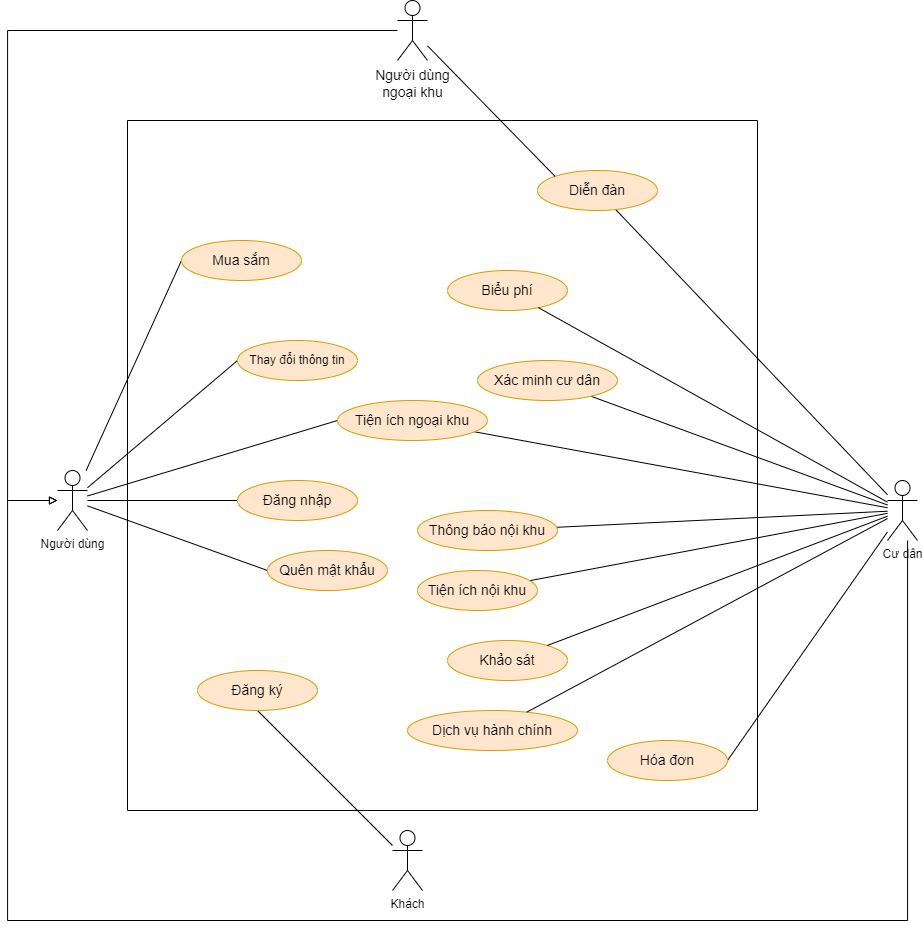

The diagram above was exported from draw.io. Its source (the exported page's mxGraphModel, read from the mxfile embedded in the PNG):
<mxGraphModel dx="1615" dy="894" grid="1" gridSize="10" guides="1" tooltips="1" connect="1" arrows="1" fold="1" page="1" pageScale="1" pageWidth="827" pageHeight="1169" math="0" shadow="0">
  <root>
    <mxCell id="0" />
    <mxCell id="1" parent="0" />
    <mxCell id="BVD0RmjV8X2pGe1AmP8k-7" style="edgeStyle=none;rounded=0;orthogonalLoop=1;jettySize=auto;html=1;entryX=0;entryY=0.5;entryDx=0;entryDy=0;endArrow=none;endFill=0;" parent="1" source="BVD0RmjV8X2pGe1AmP8k-1" target="BVD0RmjV8X2pGe1AmP8k-6" edge="1">
      <mxGeometry relative="1" as="geometry" />
    </mxCell>
    <mxCell id="BVD0RmjV8X2pGe1AmP8k-13" style="edgeStyle=none;rounded=0;orthogonalLoop=1;jettySize=auto;html=1;entryX=0;entryY=0.5;entryDx=0;entryDy=0;endArrow=none;endFill=0;" parent="1" source="BVD0RmjV8X2pGe1AmP8k-1" target="BVD0RmjV8X2pGe1AmP8k-11" edge="1">
      <mxGeometry relative="1" as="geometry" />
    </mxCell>
    <mxCell id="BVD0RmjV8X2pGe1AmP8k-14" style="edgeStyle=none;rounded=0;orthogonalLoop=1;jettySize=auto;html=1;entryX=0;entryY=0.5;entryDx=0;entryDy=0;endArrow=none;endFill=0;" parent="1" source="BVD0RmjV8X2pGe1AmP8k-1" target="BVD0RmjV8X2pGe1AmP8k-10" edge="1">
      <mxGeometry relative="1" as="geometry" />
    </mxCell>
    <mxCell id="BVD0RmjV8X2pGe1AmP8k-18" style="edgeStyle=none;rounded=0;orthogonalLoop=1;jettySize=auto;html=1;entryX=0;entryY=0.5;entryDx=0;entryDy=0;endArrow=none;endFill=0;" parent="1" source="BVD0RmjV8X2pGe1AmP8k-1" target="BVD0RmjV8X2pGe1AmP8k-15" edge="1">
      <mxGeometry relative="1" as="geometry" />
    </mxCell>
    <mxCell id="BVD0RmjV8X2pGe1AmP8k-31" value="" style="edgeStyle=orthogonalEdgeStyle;rounded=0;orthogonalLoop=1;jettySize=auto;html=1;startArrow=block;startFill=0;endArrow=none;endFill=0;" parent="1" source="BVD0RmjV8X2pGe1AmP8k-1" target="BVD0RmjV8X2pGe1AmP8k-30" edge="1">
      <mxGeometry relative="1" as="geometry">
        <Array as="points">
          <mxPoint x="120" y="520" />
          <mxPoint x="120" y="50" />
        </Array>
      </mxGeometry>
    </mxCell>
    <mxCell id="Ln5AozUEvYYHXH6iK-Uh-1" style="edgeStyle=none;rounded=0;orthogonalLoop=1;jettySize=auto;html=1;entryX=0;entryY=0.5;entryDx=0;entryDy=0;strokeWidth=1;endArrow=none;endFill=0;" edge="1" parent="1" source="BVD0RmjV8X2pGe1AmP8k-1" target="BVD0RmjV8X2pGe1AmP8k-21">
      <mxGeometry relative="1" as="geometry" />
    </mxCell>
    <mxCell id="BVD0RmjV8X2pGe1AmP8k-1" value="Người dùng" style="shape=umlActor;verticalLabelPosition=bottom;verticalAlign=top;html=1;outlineConnect=0;" parent="1" vertex="1">
      <mxGeometry x="170" y="490" width="30" height="60" as="geometry" />
    </mxCell>
    <mxCell id="BVD0RmjV8X2pGe1AmP8k-5" style="rounded=0;orthogonalLoop=1;jettySize=auto;html=1;entryX=0.5;entryY=1;entryDx=0;entryDy=0;endArrow=none;endFill=0;" parent="1" source="BVD0RmjV8X2pGe1AmP8k-2" target="BVD0RmjV8X2pGe1AmP8k-4" edge="1">
      <mxGeometry relative="1" as="geometry" />
    </mxCell>
    <mxCell id="BVD0RmjV8X2pGe1AmP8k-2" value="Khách" style="shape=umlActor;verticalLabelPosition=bottom;verticalAlign=top;html=1;outlineConnect=0;" parent="1" vertex="1">
      <mxGeometry x="505" y="850" width="30" height="60" as="geometry" />
    </mxCell>
    <mxCell id="BVD0RmjV8X2pGe1AmP8k-19" style="edgeStyle=orthogonalEdgeStyle;rounded=0;orthogonalLoop=1;jettySize=auto;html=1;endArrow=block;endFill=0;" parent="1" source="BVD0RmjV8X2pGe1AmP8k-3" target="BVD0RmjV8X2pGe1AmP8k-1" edge="1">
      <mxGeometry relative="1" as="geometry">
        <mxPoint x="120" y="540" as="targetPoint" />
        <Array as="points">
          <mxPoint x="1020" y="940" />
          <mxPoint x="120" y="940" />
          <mxPoint x="120" y="520" />
        </Array>
      </mxGeometry>
    </mxCell>
    <mxCell id="BVD0RmjV8X2pGe1AmP8k-36" style="edgeStyle=none;rounded=0;orthogonalLoop=1;jettySize=auto;html=1;entryX=1;entryY=0.5;entryDx=0;entryDy=0;startArrow=none;startFill=0;endArrow=none;endFill=0;" parent="1" source="BVD0RmjV8X2pGe1AmP8k-3" target="BVD0RmjV8X2pGe1AmP8k-33" edge="1">
      <mxGeometry relative="1" as="geometry" />
    </mxCell>
    <mxCell id="BVD0RmjV8X2pGe1AmP8k-3" value="Cư dân" style="shape=umlActor;verticalLabelPosition=bottom;verticalAlign=top;html=1;outlineConnect=0;" parent="1" vertex="1">
      <mxGeometry x="1000" y="500" width="30" height="60" as="geometry" />
    </mxCell>
    <mxCell id="BVD0RmjV8X2pGe1AmP8k-20" style="rounded=0;orthogonalLoop=1;jettySize=auto;html=1;startArrow=none;startFill=0;endArrow=none;endFill=0;" parent="1" source="BVD0RmjV8X2pGe1AmP8k-8" target="BVD0RmjV8X2pGe1AmP8k-3" edge="1">
      <mxGeometry relative="1" as="geometry" />
    </mxCell>
    <mxCell id="BVD0RmjV8X2pGe1AmP8k-22" style="edgeStyle=none;rounded=0;orthogonalLoop=1;jettySize=auto;html=1;startArrow=none;startFill=0;endArrow=none;endFill=0;" parent="1" source="BVD0RmjV8X2pGe1AmP8k-21" target="BVD0RmjV8X2pGe1AmP8k-3" edge="1">
      <mxGeometry relative="1" as="geometry" />
    </mxCell>
    <mxCell id="BVD0RmjV8X2pGe1AmP8k-25" style="edgeStyle=none;rounded=0;orthogonalLoop=1;jettySize=auto;html=1;startArrow=none;startFill=0;endArrow=none;endFill=0;" parent="1" source="BVD0RmjV8X2pGe1AmP8k-23" target="BVD0RmjV8X2pGe1AmP8k-3" edge="1">
      <mxGeometry relative="1" as="geometry" />
    </mxCell>
    <mxCell id="BVD0RmjV8X2pGe1AmP8k-26" style="edgeStyle=none;rounded=0;orthogonalLoop=1;jettySize=auto;html=1;startArrow=none;startFill=0;endArrow=none;endFill=0;" parent="1" source="BVD0RmjV8X2pGe1AmP8k-24" target="BVD0RmjV8X2pGe1AmP8k-3" edge="1">
      <mxGeometry relative="1" as="geometry" />
    </mxCell>
    <mxCell id="BVD0RmjV8X2pGe1AmP8k-28" style="edgeStyle=none;rounded=0;orthogonalLoop=1;jettySize=auto;html=1;startArrow=none;startFill=0;endArrow=none;endFill=0;" parent="1" source="BVD0RmjV8X2pGe1AmP8k-27" target="BVD0RmjV8X2pGe1AmP8k-3" edge="1">
      <mxGeometry relative="1" as="geometry" />
    </mxCell>
    <mxCell id="BVD0RmjV8X2pGe1AmP8k-29" value="" style="swimlane;startSize=0;" parent="1" vertex="1">
      <mxGeometry x="240" y="140" width="630" height="690" as="geometry" />
    </mxCell>
    <mxCell id="BVD0RmjV8X2pGe1AmP8k-15" value="&lt;font style=&quot;font-size: 14px;&quot;&gt;Mua sắm&lt;/font&gt;" style="ellipse;whiteSpace=wrap;html=1;fillColor=#ffe6cc;strokeColor=#d79b00;" parent="BVD0RmjV8X2pGe1AmP8k-29" vertex="1">
      <mxGeometry x="54" y="120" width="120" height="40" as="geometry" />
    </mxCell>
    <mxCell id="BVD0RmjV8X2pGe1AmP8k-11" value="Thay đổi thông tin" style="ellipse;whiteSpace=wrap;html=1;fillColor=#ffe6cc;strokeColor=#d79b00;" parent="BVD0RmjV8X2pGe1AmP8k-29" vertex="1">
      <mxGeometry x="110" y="220" width="120" height="40" as="geometry" />
    </mxCell>
    <mxCell id="BVD0RmjV8X2pGe1AmP8k-6" value="&lt;font style=&quot;font-size: 14px;&quot;&gt;Đăng nhập&lt;/font&gt;" style="ellipse;whiteSpace=wrap;html=1;fillColor=#ffe6cc;strokeColor=#d79b00;" parent="BVD0RmjV8X2pGe1AmP8k-29" vertex="1">
      <mxGeometry x="110" y="360" width="120" height="40" as="geometry" />
    </mxCell>
    <mxCell id="BVD0RmjV8X2pGe1AmP8k-10" value="&lt;font style=&quot;font-size: 14px;&quot;&gt;Quên mật khẩu&lt;/font&gt;" style="ellipse;whiteSpace=wrap;html=1;fillColor=#ffe6cc;strokeColor=#d79b00;" parent="BVD0RmjV8X2pGe1AmP8k-29" vertex="1">
      <mxGeometry x="140" y="430" width="120" height="40" as="geometry" />
    </mxCell>
    <mxCell id="BVD0RmjV8X2pGe1AmP8k-4" value="&lt;font style=&quot;font-size: 14px;&quot;&gt;Đăng ký&lt;/font&gt;" style="ellipse;whiteSpace=wrap;html=1;fillColor=#ffe6cc;strokeColor=#d79b00;" parent="BVD0RmjV8X2pGe1AmP8k-29" vertex="1">
      <mxGeometry x="70" y="550" width="120" height="40" as="geometry" />
    </mxCell>
    <mxCell id="BVD0RmjV8X2pGe1AmP8k-27" value="&lt;font style=&quot;font-size: 14px;&quot;&gt;Diễn đàn&lt;/font&gt;" style="ellipse;whiteSpace=wrap;html=1;fillColor=#ffe6cc;strokeColor=#d79b00;" parent="BVD0RmjV8X2pGe1AmP8k-29" vertex="1">
      <mxGeometry x="410" y="50" width="120" height="40" as="geometry" />
    </mxCell>
    <mxCell id="BVD0RmjV8X2pGe1AmP8k-24" value="&lt;font style=&quot;font-size: 14px;&quot;&gt;Tiện ích nội khu&lt;/font&gt;" style="ellipse;whiteSpace=wrap;html=1;fillColor=#ffe6cc;strokeColor=#d79b00;" parent="BVD0RmjV8X2pGe1AmP8k-29" vertex="1">
      <mxGeometry x="290" y="450" width="120" height="40" as="geometry" />
    </mxCell>
    <mxCell id="BVD0RmjV8X2pGe1AmP8k-21" value="&lt;font style=&quot;font-size: 14px;&quot;&gt;Tiện ích ngoại khu&lt;/font&gt;" style="ellipse;whiteSpace=wrap;html=1;fillColor=#ffe6cc;strokeColor=#d79b00;" parent="BVD0RmjV8X2pGe1AmP8k-29" vertex="1">
      <mxGeometry x="210" y="280" width="150" height="40" as="geometry" />
    </mxCell>
    <mxCell id="BVD0RmjV8X2pGe1AmP8k-8" value="&lt;font style=&quot;font-size: 14px;&quot;&gt;Xác minh cư dân&lt;/font&gt;" style="ellipse;whiteSpace=wrap;html=1;fillColor=#ffe6cc;strokeColor=#d79b00;" parent="BVD0RmjV8X2pGe1AmP8k-29" vertex="1">
      <mxGeometry x="350" y="240" width="140" height="40" as="geometry" />
    </mxCell>
    <mxCell id="BVD0RmjV8X2pGe1AmP8k-33" value="&lt;font style=&quot;font-size: 14px;&quot;&gt;Hóa đơn&lt;/font&gt;" style="ellipse;whiteSpace=wrap;html=1;fillColor=#ffe6cc;strokeColor=#d79b00;" parent="BVD0RmjV8X2pGe1AmP8k-29" vertex="1">
      <mxGeometry x="480" y="620" width="120" height="40" as="geometry" />
    </mxCell>
    <mxCell id="BVD0RmjV8X2pGe1AmP8k-34" value="&lt;font style=&quot;font-size: 14px;&quot;&gt;Biểu phí&lt;/font&gt;" style="ellipse;whiteSpace=wrap;html=1;fillColor=#ffe6cc;strokeColor=#d79b00;" parent="BVD0RmjV8X2pGe1AmP8k-29" vertex="1">
      <mxGeometry x="320" y="150" width="120" height="40" as="geometry" />
    </mxCell>
    <mxCell id="BVD0RmjV8X2pGe1AmP8k-23" value="&lt;font style=&quot;font-size: 14px;&quot;&gt;Thông báo nội khu&lt;/font&gt;" style="ellipse;whiteSpace=wrap;html=1;fillColor=#ffe6cc;strokeColor=#d79b00;" parent="BVD0RmjV8X2pGe1AmP8k-29" vertex="1">
      <mxGeometry x="290" y="390" width="140" height="40" as="geometry" />
    </mxCell>
    <mxCell id="BVD0RmjV8X2pGe1AmP8k-37" value="&lt;font style=&quot;font-size: 14px;&quot;&gt;Khảo sát&lt;/font&gt;" style="ellipse;whiteSpace=wrap;html=1;fillColor=#ffe6cc;strokeColor=#d79b00;" parent="BVD0RmjV8X2pGe1AmP8k-29" vertex="1">
      <mxGeometry x="320" y="520" width="120" height="40" as="geometry" />
    </mxCell>
    <mxCell id="BVD0RmjV8X2pGe1AmP8k-38" value="&lt;font style=&quot;font-size: 14px;&quot;&gt;Dịch vụ hành chính&lt;/font&gt;" style="ellipse;whiteSpace=wrap;html=1;fillColor=#ffe6cc;strokeColor=#d79b00;" parent="BVD0RmjV8X2pGe1AmP8k-29" vertex="1">
      <mxGeometry x="280" y="590" width="170" height="40" as="geometry" />
    </mxCell>
    <mxCell id="Ln5AozUEvYYHXH6iK-Uh-2" style="edgeStyle=none;rounded=0;orthogonalLoop=1;jettySize=auto;html=1;entryX=0;entryY=0;entryDx=0;entryDy=0;strokeWidth=1;endArrow=none;endFill=0;" edge="1" parent="1" source="BVD0RmjV8X2pGe1AmP8k-30" target="BVD0RmjV8X2pGe1AmP8k-27">
      <mxGeometry relative="1" as="geometry" />
    </mxCell>
    <mxCell id="BVD0RmjV8X2pGe1AmP8k-30" value="&lt;font style=&quot;font-size: 14px;&quot;&gt;Người dùng &lt;br&gt;ngoại khu&lt;/font&gt;" style="shape=umlActor;verticalLabelPosition=bottom;verticalAlign=top;html=1;outlineConnect=0;" parent="1" vertex="1">
      <mxGeometry x="510" y="20" width="30" height="60" as="geometry" />
    </mxCell>
    <mxCell id="BVD0RmjV8X2pGe1AmP8k-35" style="rounded=0;orthogonalLoop=1;jettySize=auto;html=1;startArrow=none;startFill=0;endArrow=none;endFill=0;" parent="1" source="BVD0RmjV8X2pGe1AmP8k-34" target="BVD0RmjV8X2pGe1AmP8k-3" edge="1">
      <mxGeometry relative="1" as="geometry" />
    </mxCell>
    <mxCell id="BVD0RmjV8X2pGe1AmP8k-39" style="edgeStyle=none;rounded=0;orthogonalLoop=1;jettySize=auto;html=1;startArrow=none;startFill=0;endArrow=none;endFill=0;" parent="1" source="BVD0RmjV8X2pGe1AmP8k-37" target="BVD0RmjV8X2pGe1AmP8k-3" edge="1">
      <mxGeometry relative="1" as="geometry" />
    </mxCell>
    <mxCell id="BVD0RmjV8X2pGe1AmP8k-40" style="edgeStyle=none;rounded=0;orthogonalLoop=1;jettySize=auto;html=1;startArrow=none;startFill=0;endArrow=none;endFill=0;" parent="1" source="BVD0RmjV8X2pGe1AmP8k-38" target="BVD0RmjV8X2pGe1AmP8k-3" edge="1">
      <mxGeometry relative="1" as="geometry" />
    </mxCell>
  </root>
</mxGraphModel>